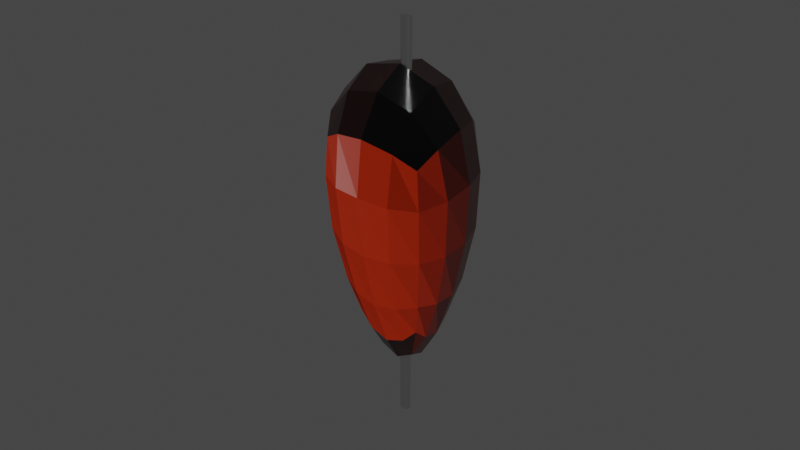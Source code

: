 # Source: KebabOhneLichtblend.blend  (saved by Blender 3.6.13; exported with 4.5.12 LTS)
import bpy
from mathutils import Matrix  # noqa: F401  (used for matrix-valued properties, if any)

bpy.ops.wm.read_factory_settings(use_empty=True)
scene = bpy.context.scene
scene.name = 'Scene'

# ---- collections
col_collection = bpy.data.collections.new('Collection'); scene.collection.children.link(col_collection)

# ---- images (referenced by path relative to the original .blend; pixels are not part of the script)
import os
ASSET_DIR = os.environ.get("B2B_ASSET_DIR", "")  # directory of the original .blend (textures are referenced by path, not embedded)
HERE = os.path.dirname(os.path.abspath(__file__))  # packed textures are extracted next to this script under _unpacked/

def load_image(name, relpath, width, height, colorspace="sRGB"):
    """Load a texture the original file referenced (path relative to the .blend, or extracted next to this script)."""
    p = next((c for c in (os.path.join(HERE, relpath), os.path.join(ASSET_DIR, relpath)) if relpath and os.path.exists(c)), "")
    if p:
        img = bpy.data.images.load(p, check_existing=True)
        img.name = name
    else:  # same state as the original file: an image datablock whose file is absent (Cycles renders it pink)
        img = bpy.data.images.new(name, width, height)
        img.source = "FILE"
        img.filepath = "//" + (relpath or name)
    img.colorspace_settings.name = colorspace
    return img
img_pine_bark_disp_4k_png = load_image('pine_bark_disp_4k.png', 'pine_bark_disp_4k.png', 1024, 1024, 'Non-Color')
img_pine_bark_rough_4k_exr = load_image('pine_bark_rough_4k.exr', 'pine_bark_rough_4k.exr', 1024, 1024, 'Non-Color')
img_pine_bark_nor_gl_4k_exr = load_image('pine_bark_nor_gl_4k.exr', 'pine_bark_nor_gl_4k.exr', 1024, 1024, 'Non-Color')
img_pine_bark_diff_4k_jpg = load_image('pine_bark_diff_4k.jpg', 'pine_bark_diff_4k.jpg', 1024, 1024, 'sRGB')

# ---- materials (node trees are filled in below, after node groups)
mat_denerfarbe = bpy.data.materials.new('denerfarbe')
mat_denerfarbe.diffuse_color = (0.8, 0.1349, 0.01596, 1.0)
mat_denerfarbe.roughness = 0.6
mat_denerfarbe.specular_intensity = 0.8
mat_stangenmetall = bpy.data.materials.new('stangenmetall')

# ---- material node trees
mat_denerfarbe.use_nodes = True; mat_denerfarbe.node_tree.nodes.clear()
_N = mat_denerfarbe.node_tree.nodes; _L = mat_denerfarbe.node_tree.links
n0 = _N.new('NodeFrame'); n0.name = 'Frame'; n0.location = (-1931, 521)
n0.label = 'Mapping'
n0.width = 400
n1 = _N.new('NodeFrame'); n1.name = 'Frame.001'; n1.location = (-1285, 721)
n1.label = 'Textures'
n1.width = 354
n2 = _N.new('ShaderNodeOutputMaterial'); n2.name = 'Material Output'; n2.location = (727, 342)
n3 = _N.new('ShaderNodeDisplacement'); n3.name = 'Displacement'; n3.location = (363, -139)
n3.inputs[2].default_value = 1.0
n4 = _N.new('ShaderNodeTexNoise'); n4.name = 'Noise Texture'; n4.location = (-375, 1207)
n5 = _N.new('ShaderNodeBsdfPrincipled'); n5.name = 'Principled BSDF'; n5.location = (173, 909)
n5.distribution = 'GGX'
n5.subsurface_method = 'RANDOM_WALK_SKIN'
n5.inputs[3].default_value = 1.45
n5.inputs[27].default_value = (0.0, 0.0, 0.0, 1.0)
n5.inputs[28].default_value = 1.0
n6 = _N.new('ShaderNodeTexImage'); n6.name = 'Image Texture'; n6.location = (84, -880)
n6.label = 'Displacement'
n6.image = img_pine_bark_disp_4k_png
n7 = _N.new('ShaderNodeTexImage'); n7.name = 'Image Texture.002'; n7.location = (84, -320)
n7.label = 'Roughness'
n7.image = img_pine_bark_rough_4k_exr
n8 = _N.new('ShaderNodeTexImage'); n8.name = 'Image Texture.003'; n8.location = (84, -600)
n8.label = 'Normal'
n8.image = img_pine_bark_nor_gl_4k_exr
n9 = _N.new('ShaderNodeNormalMap'); n9.name = 'Normal Map'; n9.location = (-901, 121)
n10 = _N.new('ShaderNodeMapping'); n10.name = 'Mapping'; n10.location = (230, -40)
n11 = _N.new('NodeReroute'); n11.name = 'Reroute'; n11.location = (34, -638)
n11.width = 16
n11.socket_idname = 'NodeSocketVector'
n12 = _N.new('ShaderNodeTexCoord'); n12.name = 'Texture Coordinate'; n12.location = (30, -40)
n13 = _N.new('ShaderNodeTexImage'); n13.name = 'Image Texture.001'; n13.location = (84, -40)
n13.label = 'Base Color'
n13.image = img_pine_bark_diff_4k_jpg
n14 = _N.new('ShaderNodeTexVoronoi'); n14.name = 'Voronoi Texture'; n14.location = (-738, 1010)
n14.inputs[2].default_value = 17.9
n15 = _N.new('ShaderNodeValToRGB'); n15.name = 'Color Ramp'; n15.location = (-132, 1108)
while len(n15.color_ramp.elements) > 1: n15.color_ramp.elements.remove(n15.color_ramp.elements[-1])
n15.color_ramp.elements[0].position = 0.3182; n15.color_ramp.elements[0].color = (0.0, 0.0, 0.0, 1.0)
_e = n15.color_ramp.elements.new(0.93); _e.color = (1.0, 0.05339, 0.005113, 1.0)
n6.parent = n1
n7.parent = n1
n8.parent = n1
n10.parent = n0
n11.parent = n1
n12.parent = n0
n13.parent = n1
_L.new(n5.outputs[0], n2.inputs[0])
_L.new(n6.outputs[0], n3.inputs[0])
_L.new(n3.outputs[0], n2.inputs[2])
_L.new(n7.outputs[0], n5.inputs[2])
_L.new(n8.outputs[0], n9.inputs[1])
_L.new(n9.outputs[0], n5.inputs[5])
_L.new(n11.outputs[0], n13.inputs[0])
_L.new(n11.outputs[0], n7.inputs[0])
_L.new(n11.outputs[0], n8.inputs[0])
_L.new(n11.outputs[0], n6.inputs[0])
_L.new(n10.outputs[0], n11.inputs[0])
_L.new(n12.outputs[2], n10.inputs[0])
_L.new(n14.outputs[1], n4.inputs[0])
_L.new(n15.outputs[0], n5.inputs[0])
_L.new(n4.outputs[1], n15.inputs[0])
_L.new(n13.outputs[0], n14.inputs[0])
n2.is_active_output = True
mat_stangenmetall.use_nodes = True; mat_stangenmetall.node_tree.nodes.clear()
_N = mat_stangenmetall.node_tree.nodes; _L = mat_stangenmetall.node_tree.links
n0 = _N.new('ShaderNodeOutputMaterial'); n0.name = 'Material Output'; n0.location = (700, 381)
n1 = _N.new('ShaderNodeBsdfPrincipled'); n1.name = 'Principled BSDF'; n1.location = (410, 381)
n1.distribution = 'GGX'
n1.subsurface_method = 'RANDOM_WALK_SKIN'
n1.inputs[1].default_value = 1.0
n1.inputs[2].default_value = 0.2
n1.inputs[3].default_value = 1.45
n1.inputs[27].default_value = (0.0, 0.0, 0.0, 1.0)
n1.inputs[28].default_value = 1.0
_L.new(n1.outputs[0], n0.inputs[0])
n0.is_active_output = True

# ---- world
world_world = bpy.data.worlds.new('World'); scene.world = world_world
world_world.use_nodes = True; world_world.node_tree.nodes.clear()
_N = world_world.node_tree.nodes; _L = world_world.node_tree.links
n0 = _N.new('ShaderNodeOutputWorld'); n0.name = 'World Output'; n0.location = (300, 300)
n1 = _N.new('ShaderNodeBackground'); n1.name = 'Background'; n1.location = (10, 300)
n1.inputs[0].default_value = (0.05088, 0.05088, 0.05088, 1.0)
_L.new(n1.outputs[0], n0.inputs[0])
n0.is_active_output = True
world_world.color = (0.05088, 0.05088, 0.05088)
world_world.use_sun_shadow = False
world_world.sun_shadow_jitter_overblur = 0.0

# ---- meshes
me_cube = bpy.data.meshes.new('Cube')
me_cube.from_pydata([(1.901, 1.808, 1.009), (0.432, 0.432, -1.0), (1.613, -2.346, 0.845), (0.4333, -0.4334, -1.003), (-2.016, 2.104, 1.135), (-0.4621, 0.4635, -0.9886), (-1.923, -1.807, 0.9901), (-0.438, -0.4252, -1.01)], [], [(0, 4, 6, 2), (3, 2, 6, 7), (7, 6, 4, 5), (5, 1, 3, 7), (1, 0, 2, 3), (5, 4, 0, 1)])
_uv = me_cube.uv_layers.new(name='UVMap')
_uv.uv.foreach_set('vector', [0.625, 0.5, 0.875, 0.5, 0.875, 0.75, 0.625, 0.75, 0.375, 0.75, 0.625, 0.75, 0.625, 1.0, 0.375, 1.0, 0.375, 0.0, 0.625, 0.0, 0.625, 0.25, 0.375, 0.25, 0.125, 0.5, 0.375, 0.5, 0.375, 0.75, 0.125, 0.75, 0.375, 0.5, 0.625, 0.5, 0.625, 0.75, 0.375, 0.75, 0.375, 0.25, 0.625, 0.25, 0.625, 0.5, 0.375, 0.5])
me_cube.materials.append(mat_denerfarbe)
me_cube.use_mirror_vertex_groups = False
me_cube.update()
me_cylinder = bpy.data.meshes.new('Cylinder')
me_cylinder.from_pydata([(0.0, 1.0, -1.0), (0.0, 1.0, 1.0), (0.1951, 0.9808, -1.0), (0.1951, 0.9808, 1.0), (0.3827, 0.9239, -1.0), (0.3827, 0.9239, 1.0), (0.5556, 0.8315, -1.0), (0.5556, 0.8315, 1.0), (0.7071, 0.7071, -1.0), (0.7071, 0.7071, 1.0), (0.8315, 0.5556, -1.0), (0.8315, 0.5556, 1.0), (0.9239, 0.3827, -1.0), (0.9239, 0.3827, 1.0), (0.9808, 0.1951, -1.0), (0.9808, 0.1951, 1.0), (1.0, 0.0, -1.0), (1.0, 0.0, 1.0), (0.9808, -0.1951, -1.0), (0.9808, -0.1951, 1.0), (0.9239, -0.3827, -1.0), (0.9239, -0.3827, 1.0), (0.8315, -0.5556, -1.0), (0.8315, -0.5556, 1.0), (0.7071, -0.7071, -1.0), (0.7071, -0.7071, 1.0), (0.5556, -0.8315, -1.0), (0.5556, -0.8315, 1.0), (0.3827, -0.9239, -1.0), (0.3827, -0.9239, 1.0), (0.1951, -0.9808, -1.0), (0.1951, -0.9808, 1.0), (0.0, -1.0, -1.0), (0.0, -1.0, 1.0), (-0.1951, -0.9808, -1.0), (-0.1951, -0.9808, 1.0), (-0.3827, -0.9239, -1.0), (-0.3827, -0.9239, 1.0), (-0.5556, -0.8315, -1.0), (-0.5556, -0.8315, 1.0), (-0.7071, -0.7071, -1.0), (-0.7071, -0.7071, 1.0), (-0.8315, -0.5556, -1.0), (-0.8315, -0.5556, 1.0), (-0.9239, -0.3827, -1.0), (-0.9239, -0.3827, 1.0), (-0.9808, -0.1951, -1.0), (-0.9808, -0.1951, 1.0), (-1.0, 0.0, -1.0), (-1.0, 0.0, 1.0), (-0.9808, 0.1951, -1.0), (-0.9808, 0.1951, 1.0), (-0.9239, 0.3827, -1.0), (-0.9239, 0.3827, 1.0), (-0.8315, 0.5556, -1.0), (-0.8315, 0.5556, 1.0), (-0.7071, 0.7071, -1.0), (-0.7071, 0.7071, 1.0), (-0.5556, 0.8315, -1.0), (-0.5556, 0.8315, 1.0), (-0.3827, 0.9239, -1.0), (-0.3827, 0.9239, 1.0), (-0.1951, 0.9808, -1.0), (-0.1951, 0.9808, 1.0)], [], [(0, 1, 3, 2), (2, 3, 5, 4), (4, 5, 7, 6), (6, 7, 9, 8), (8, 9, 11, 10), (10, 11, 13, 12), (12, 13, 15, 14), (14, 15, 17, 16), (16, 17, 19, 18), (18, 19, 21, 20), (20, 21, 23, 22), (22, 23, 25, 24), (24, 25, 27, 26), (26, 27, 29, 28), (28, 29, 31, 30), (30, 31, 33, 32), (32, 33, 35, 34), (34, 35, 37, 36), (36, 37, 39, 38), (38, 39, 41, 40), (40, 41, 43, 42), (42, 43, 45, 44), (44, 45, 47, 46), (46, 47, 49, 48), (48, 49, 51, 50), (50, 51, 53, 52), (52, 53, 55, 54), (54, 55, 57, 56), (56, 57, 59, 58), (58, 59, 61, 60), (3, 1, 63, 61, 59, 57, 55, 53, 51, 49, 47, 45, 43, 41, 39, 37, 35, 33, 31, 29, 27, 25, 23, 21, 19, 17, 15, 13, 11, 9, 7, 5), (60, 61, 63, 62), (62, 63, 1, 0), (0, 2, 4, 6, 8, 10, 12, 14, 16, 18, 20, 22, 24, 26, 28, 30, 32, 34, 36, 38, 40, 42, 44, 46, 48, 50, 52, 54, 56, 58, 60, 62)])
_uv = me_cylinder.uv_layers.new(name='UVMap')
_uv.uv.foreach_set('vector', [1.0, 0.5, 1.0, 1.0, 0.9688, 1.0, 0.9688, 0.5, 0.9688, 0.5, 0.9688, 1.0, 0.9375, 1.0, 0.9375, 0.5, 0.9375, 0.5, 0.9375, 1.0, 0.9062, 1.0, 0.9062, 0.5, 0.9062, 0.5, 0.9062, 1.0, 0.875, 1.0, 0.875, 0.5, 0.875, 0.5, 0.875, 1.0, 0.8438, 1.0, 0.8438, 0.5, 0.8438, 0.5, 0.8438, 1.0, 0.8125, 1.0, 0.8125, 0.5, 0.8125, 0.5, 0.8125, 1.0, 0.7812, 1.0, 0.7812, 0.5, 0.7812, 0.5, 0.7812, 1.0, 0.75, 1.0, 0.75, 0.5, 0.75, 0.5, 0.75, 1.0, 0.7188, 1.0, 0.7188, 0.5, 0.7188, 0.5, 0.7188, 1.0, 0.6875, 1.0, 0.6875, 0.5, 0.6875, 0.5, 0.6875, 1.0, 0.6562, 1.0, 0.6562, 0.5, 0.6562, 0.5, 0.6562, 1.0, 0.625, 1.0, 0.625, 0.5, 0.625, 0.5, 0.625, 1.0, 0.5938, 1.0, 0.5938, 0.5, 0.5938, 0.5, 0.5938, 1.0, 0.5625, 1.0, 0.5625, 0.5, 0.5625, 0.5, 0.5625, 1.0, 0.5312, 1.0, 0.5312, 0.5, 0.5312, 0.5, 0.5312, 1.0, 0.5, 1.0, 0.5, 0.5, 0.5, 0.5, 0.5, 1.0, 0.4688, 1.0, 0.4688, 0.5, 0.4688, 0.5, 0.4688, 1.0, 0.4375, 1.0, 0.4375, 0.5, 0.4375, 0.5, 0.4375, 1.0, 0.4062, 1.0, 0.4062, 0.5, 0.4062, 0.5, 0.4062, 1.0, 0.375, 1.0, 0.375, 0.5, 0.375, 0.5, 0.375, 1.0, 0.3438, 1.0, 0.3438, 0.5, 0.3438, 0.5, 0.3438, 1.0, 0.3125, 1.0, 0.3125, 0.5, 0.3125, 0.5, 0.3125, 1.0, 0.2812, 1.0, 0.2812, 0.5, 0.2812, 0.5, 0.2812, 1.0, 0.25, 1.0, 0.25, 0.5, 0.25, 0.5, 0.25, 1.0, 0.2188, 1.0, 0.2188, 0.5, 0.2188, 0.5, 0.2188, 1.0, 0.1875, 1.0, 0.1875, 0.5, 0.1875, 0.5, 0.1875, 1.0, 0.1562, 1.0, 0.1562, 0.5, 0.1562, 0.5, 0.1562, 1.0, 0.125, 1.0, 0.125, 0.5, 0.125, 0.5, 0.125, 1.0, 0.09375, 1.0, 0.09375, 0.5, 0.09375, 0.5, 0.09375, 1.0, 0.0625, 1.0, 0.0625, 0.5, 0.2968, 0.4854, 0.25, 0.49, 0.2032, 0.4854, 0.1582, 0.4717, 0.1167, 0.4496, 0.08029, 0.4197, 0.05045, 0.3833, 0.02827, 0.3418, 0.01461, 0.2968, 0.01, 0.25, 0.01461, 0.2032, 0.02827, 0.1582, 0.05045, 0.1167, 0.08029, 0.08029, 0.1167, 0.05045, 0.1582, 0.02827, 0.2032, 0.01461, 0.25, 0.01, 0.2968, 0.01461, 0.3418, 0.02827, 0.3833, 0.05045, 0.4197, 0.08029, 0.4496, 0.1167, 0.4717, 0.1582, 0.4854, 0.2032, 0.49, 0.25, 0.4854, 0.2968, 0.4717, 0.3418, 0.4496, 0.3833, 0.4197, 0.4197, 0.3833, 0.4496, 0.3418, 0.4717, 0.0625, 0.5, 0.0625, 1.0, 0.03125, 1.0, 0.03125, 0.5, 0.03125, 0.5, 0.03125, 1.0, 0.0, 1.0, 0.0, 0.5, 0.75, 0.49, 0.7968, 0.4854, 0.8418, 0.4717, 0.8833, 0.4496, 0.9197, 0.4197, 0.9496, 0.3833, 0.9717, 0.3418, 0.9854, 0.2968, 0.99, 0.25, 0.9854, 0.2032, 0.9717, 0.1582, 0.9496, 0.1167, 0.9197, 0.08029, 0.8833, 0.05045, 0.8418, 0.02827, 0.7968, 0.01461, 0.75, 0.01, 0.7032, 0.01461, 0.6582, 0.02827, 0.6167, 0.05045, 0.5803, 0.08029, 0.5504, 0.1167, 0.5283, 0.1582, 0.5146, 0.2032, 0.51, 0.25, 0.5146, 0.2968, 0.5283, 0.3418, 0.5504, 0.3833, 0.5803, 0.4197, 0.6167, 0.4496, 0.6582, 0.4717, 0.7032, 0.4854])
me_cylinder.materials.append(mat_stangenmetall)
me_cylinder.update()

# ---- objects
ob_fleisch = bpy.data.objects.new('fleisch', me_cube)
ob_stange = bpy.data.objects.new('stange', me_cylinder)

# ---- transforms, parenting, visibility, modifiers, constraints
ob_fleisch.location = (0.0, 0.2456, 2.364)
ob_fleisch.rotation_euler = (0.0, -0.0, 0.1827)
ob_fleisch.scale = (1.016, 1.0, 2.637)
ob_fleisch.lock_rotations_4d = False
ob_fleisch.empty_display_type = 'ARROWS'
ob_fleisch.lineart.crease_threshold = 0.0
_m = ob_fleisch.modifiers.new('Subdivision', 'SUBSURF')
_m.levels = 3
ob_stange.location = (-0.02143, 0.2211, 2.224)
ob_stange.scale = (0.08618, 0.05771, 2.965)

# ---- collection membership
col_collection.objects.link(ob_fleisch)
col_collection.objects.link(ob_stange)

# ---- scene / render settings (as saved in the file)
scene.frame_start = 1; scene.frame_end = 250; scene.frame_set(155)
scene.render.engine = 'CYCLES'
scene.cycles.sampling_pattern = 'TABULATED_SOBOL'
scene.view_settings.view_transform = 'Filmic'
bpy.context.view_layer.update()

# ---- added for rendering (the .blend has no active camera and no usable light): camera, sun
cam_auto = bpy.data.cameras.new('AutoCamera')
cam_auto.lens = 50.0
cam_auto.sensor_width = 36.0
cam_auto.clip_end = 1000.0
ob_auto_camera = bpy.data.objects.new('AutoCamera', cam_auto)
scene.collection.objects.link(ob_auto_camera)
ob_auto_camera.location = (8.51817, -10.1479, 9.15111)
ob_auto_camera.rotation_euler = (1.09748, -7.21219e-08, 0.694738)
scene.camera = ob_auto_camera
light_auto_sun = bpy.data.lights.new('AutoSun', 'SUN')
light_auto_sun.energy = 3.0
light_auto_sun.angle = 0.0523599
ob_auto_sun = bpy.data.objects.new('AutoSun', light_auto_sun)
scene.collection.objects.link(ob_auto_sun)
ob_auto_sun.rotation_euler = (0.872665, 0.174533, 0.523599)
bpy.context.view_layer.update()
